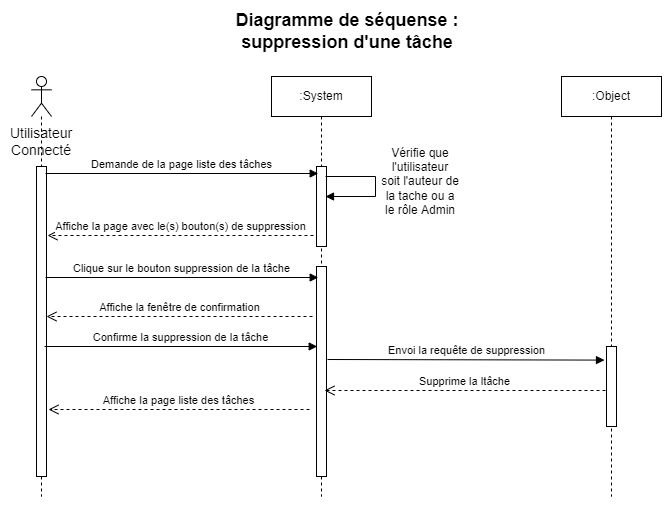

The diagram above was exported from draw.io. Its source (the exported page's mxGraphModel, read from the mxfile embedded in the PNG):
<mxGraphModel dx="1038" dy="489" grid="1" gridSize="10" guides="1" tooltips="1" connect="1" arrows="1" fold="1" page="1" pageScale="1" pageWidth="827" pageHeight="1169" math="0" shadow="0">
  <root>
    <mxCell id="0" />
    <mxCell id="1" parent="0" />
    <mxCell id="-jY5xRVahJaSE9qJVP39-1" value="&lt;b&gt;&lt;font style=&quot;font-size: 18px&quot;&gt;Diagramme de séquense : suppression d'une tâche&lt;/font&gt;&lt;/b&gt;" style="text;html=1;strokeColor=none;fillColor=none;align=center;verticalAlign=middle;whiteSpace=wrap;rounded=0;" vertex="1" parent="1">
      <mxGeometry x="300" y="20" width="252" height="30" as="geometry" />
    </mxCell>
    <mxCell id="-jY5xRVahJaSE9qJVP39-2" value="" style="shape=umlLifeline;participant=umlActor;perimeter=lifelinePerimeter;whiteSpace=wrap;html=1;container=1;collapsible=0;recursiveResize=0;verticalAlign=top;spacingTop=36;outlineConnect=0;" vertex="1" parent="1">
      <mxGeometry x="110" y="80" width="20" height="420" as="geometry" />
    </mxCell>
    <mxCell id="-jY5xRVahJaSE9qJVP39-6" value="" style="html=1;points=[];perimeter=orthogonalPerimeter;" vertex="1" parent="-jY5xRVahJaSE9qJVP39-2">
      <mxGeometry x="5" y="90" width="10" height="310" as="geometry" />
    </mxCell>
    <mxCell id="-jY5xRVahJaSE9qJVP39-3" value=":System" style="shape=umlLifeline;perimeter=lifelinePerimeter;whiteSpace=wrap;html=1;container=1;collapsible=0;recursiveResize=0;outlineConnect=0;" vertex="1" parent="1">
      <mxGeometry x="350" y="80" width="100" height="420" as="geometry" />
    </mxCell>
    <mxCell id="-jY5xRVahJaSE9qJVP39-7" value="" style="html=1;points=[];perimeter=orthogonalPerimeter;" vertex="1" parent="-jY5xRVahJaSE9qJVP39-3">
      <mxGeometry x="45" y="90" width="10" height="80" as="geometry" />
    </mxCell>
    <mxCell id="-jY5xRVahJaSE9qJVP39-12" value="" style="html=1;points=[];perimeter=orthogonalPerimeter;" vertex="1" parent="-jY5xRVahJaSE9qJVP39-3">
      <mxGeometry x="45" y="190" width="10" height="210" as="geometry" />
    </mxCell>
    <mxCell id="-jY5xRVahJaSE9qJVP39-4" value=":Object" style="shape=umlLifeline;perimeter=lifelinePerimeter;whiteSpace=wrap;html=1;container=1;collapsible=0;recursiveResize=0;outlineConnect=0;" vertex="1" parent="1">
      <mxGeometry x="640" y="80" width="100" height="420" as="geometry" />
    </mxCell>
    <mxCell id="-jY5xRVahJaSE9qJVP39-16" value="" style="html=1;points=[];perimeter=orthogonalPerimeter;" vertex="1" parent="-jY5xRVahJaSE9qJVP39-4">
      <mxGeometry x="45" y="270" width="10" height="80" as="geometry" />
    </mxCell>
    <mxCell id="-jY5xRVahJaSE9qJVP39-5" value="Utilisateur&lt;br&gt;Connecté" style="text;html=1;strokeColor=none;fillColor=none;align=center;verticalAlign=middle;whiteSpace=wrap;rounded=0;fontSize=14;" vertex="1" parent="1">
      <mxGeometry x="90" y="130" width="60" height="30" as="geometry" />
    </mxCell>
    <mxCell id="-jY5xRVahJaSE9qJVP39-8" value="Demande de la page liste des tâches" style="html=1;verticalAlign=bottom;endArrow=block;rounded=0;exitX=1.18;exitY=0.133;exitDx=0;exitDy=0;exitPerimeter=0;" edge="1" parent="1">
      <mxGeometry width="80" relative="1" as="geometry">
        <mxPoint x="124" y="177" as="sourcePoint" />
        <mxPoint x="396.70000000000005" y="177" as="targetPoint" />
      </mxGeometry>
    </mxCell>
    <mxCell id="-jY5xRVahJaSE9qJVP39-9" value="" style="html=1;verticalAlign=bottom;endArrow=block;rounded=0;" edge="1" parent="1">
      <mxGeometry x="-0.1667" y="45" width="80" relative="1" as="geometry">
        <mxPoint x="404" y="180" as="sourcePoint" />
        <mxPoint x="404" y="200" as="targetPoint" />
        <Array as="points">
          <mxPoint x="454" y="180" />
          <mxPoint x="454" y="200" />
        </Array>
        <mxPoint x="-5" y="-20" as="offset" />
      </mxGeometry>
    </mxCell>
    <mxCell id="-jY5xRVahJaSE9qJVP39-10" value="Vérifie que l'utilisateur soit l'auteur de la tache ou a le rôle Admin" style="text;html=1;strokeColor=none;fillColor=none;align=center;verticalAlign=middle;whiteSpace=wrap;rounded=0;" vertex="1" parent="1">
      <mxGeometry x="459" y="170" width="80" height="30" as="geometry" />
    </mxCell>
    <mxCell id="-jY5xRVahJaSE9qJVP39-11" value="Affiche la page avec le(s) bouton(s) de suppression" style="html=1;verticalAlign=bottom;endArrow=open;dashed=1;endSize=8;rounded=0;" edge="1" parent="1">
      <mxGeometry relative="1" as="geometry">
        <mxPoint x="392" y="239" as="sourcePoint" />
        <mxPoint x="126" y="239" as="targetPoint" />
      </mxGeometry>
    </mxCell>
    <mxCell id="-jY5xRVahJaSE9qJVP39-13" value="Clique sur le bouton suppression de la tâche" style="html=1;verticalAlign=bottom;endArrow=block;rounded=0;exitX=1.18;exitY=0.133;exitDx=0;exitDy=0;exitPerimeter=0;" edge="1" parent="1">
      <mxGeometry width="80" relative="1" as="geometry">
        <mxPoint x="124" y="281" as="sourcePoint" />
        <mxPoint x="396.70000000000005" y="281" as="targetPoint" />
      </mxGeometry>
    </mxCell>
    <mxCell id="-jY5xRVahJaSE9qJVP39-14" value="Affiche la fenêtre de confirmation" style="html=1;verticalAlign=bottom;endArrow=open;dashed=1;endSize=8;rounded=0;" edge="1" parent="1">
      <mxGeometry relative="1" as="geometry">
        <mxPoint x="391" y="320" as="sourcePoint" />
        <mxPoint x="125" y="320" as="targetPoint" />
      </mxGeometry>
    </mxCell>
    <mxCell id="-jY5xRVahJaSE9qJVP39-15" value="Confirme la suppression de la tâche" style="html=1;verticalAlign=bottom;endArrow=block;rounded=0;exitX=1.18;exitY=0.133;exitDx=0;exitDy=0;exitPerimeter=0;" edge="1" parent="1">
      <mxGeometry width="80" relative="1" as="geometry">
        <mxPoint x="123" y="350" as="sourcePoint" />
        <mxPoint x="395.70000000000005" y="350" as="targetPoint" />
      </mxGeometry>
    </mxCell>
    <mxCell id="-jY5xRVahJaSE9qJVP39-17" value="Envoi la requête de suppression" style="html=1;verticalAlign=bottom;endArrow=block;rounded=0;exitX=0.62;exitY=0.373;exitDx=0;exitDy=0;exitPerimeter=0;entryX=-0.3;entryY=0.645;entryDx=0;entryDy=0;entryPerimeter=0;" edge="1" parent="1">
      <mxGeometry width="80" relative="1" as="geometry">
        <mxPoint x="406" y="363" as="sourcePoint" />
        <mxPoint x="683" y="363.6" as="targetPoint" />
      </mxGeometry>
    </mxCell>
    <mxCell id="-jY5xRVahJaSE9qJVP39-18" value="Supprime la ltâche" style="html=1;verticalAlign=bottom;endArrow=open;dashed=1;endSize=8;rounded=0;" edge="1" parent="1">
      <mxGeometry relative="1" as="geometry">
        <mxPoint x="684" y="394" as="sourcePoint" />
        <mxPoint x="403" y="394" as="targetPoint" />
      </mxGeometry>
    </mxCell>
    <mxCell id="-jY5xRVahJaSE9qJVP39-19" value="Affiche la page liste des tâches" style="html=1;verticalAlign=bottom;endArrow=open;dashed=1;endSize=8;rounded=0;" edge="1" parent="1">
      <mxGeometry relative="1" as="geometry">
        <mxPoint x="388" y="413" as="sourcePoint" />
        <mxPoint x="127" y="413" as="targetPoint" />
      </mxGeometry>
    </mxCell>
  </root>
</mxGraphModel>